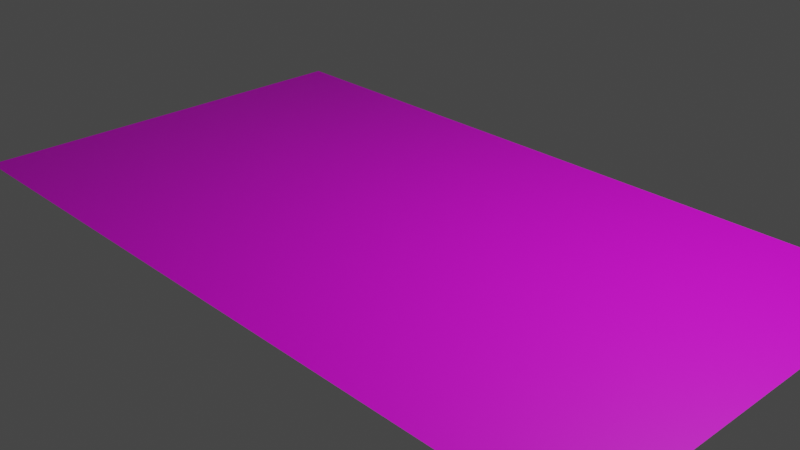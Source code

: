 # Source: blueprint.blend  (saved by Blender 2.83.19; exported with 4.5.12 LTS)
import bpy
from mathutils import Matrix  # noqa: F401  (used for matrix-valued properties, if any)

bpy.ops.wm.read_factory_settings(use_empty=True)
scene = bpy.context.scene
scene.name = 'Scene'

# ---- collections
col_collection = bpy.data.collections.new('Collection'); scene.collection.children.link(col_collection)

# ---- images (referenced by path relative to the original .blend; pixels are not part of the script)
import os
ASSET_DIR = os.environ.get("B2B_ASSET_DIR", "")  # directory of the original .blend (textures are referenced by path, not embedded)
HERE = os.path.dirname(os.path.abspath(__file__))  # packed textures are extracted next to this script under _unpacked/

def load_image(name, relpath, width, height, colorspace="sRGB"):
    """Load a texture the original file referenced (path relative to the .blend, or extracted next to this script)."""
    p = next((c for c in (os.path.join(HERE, relpath), os.path.join(ASSET_DIR, relpath)) if relpath and os.path.exists(c)), "")
    if p:
        img = bpy.data.images.load(p, check_existing=True)
        img.name = name
    else:  # same state as the original file: an image datablock whose file is absent (Cycles renders it pink)
        img = bpy.data.images.new(name, width, height)
        img.source = "FILE"
        img.filepath = "//" + (relpath or name)
    img.colorspace_settings.name = colorspace
    return img
img_blueprint_texture_jpg = load_image('blueprint texture.jpg', 'blueprint texture.jpg', 1024, 1024, 'sRGB')

# ---- materials (node trees are filled in below, after node groups)
mat_material_001 = bpy.data.materials.new('Material.001')
mat_material_001.use_transparent_shadow = False

# ---- material node trees
mat_material_001.use_nodes = True; mat_material_001.node_tree.nodes.clear()
_N = mat_material_001.node_tree.nodes; _L = mat_material_001.node_tree.links
n0 = _N.new('ShaderNodeBsdfPrincipled'); n0.name = 'Principled BSDF'; n0.location = (10, 300)
n0.distribution = 'GGX'
n0.subsurface_method = 'BURLEY'
n0.inputs[3].default_value = 1.45
n0.inputs[27].default_value = (0.0, 0.0, 0.0, 1.0)
n0.inputs[28].default_value = 1.0
n1 = _N.new('ShaderNodeOutputMaterial'); n1.name = 'Material Output'; n1.location = (300, 300)
n2 = _N.new('ShaderNodeTexImage'); n2.name = 'Image Texture'; n2.location = (-280, 275)
n2.image = img_blueprint_texture_jpg
_L.new(n0.outputs[0], n1.inputs[0])
_L.new(n2.outputs[0], n0.inputs[0])
n1.is_active_output = True

# ---- world
world_world = bpy.data.worlds.new('World'); scene.world = world_world
world_world.use_nodes = True; world_world.node_tree.nodes.clear()
_N = world_world.node_tree.nodes; _L = world_world.node_tree.links
n0 = _N.new('ShaderNodeOutputWorld'); n0.name = 'World Output'; n0.location = (300, 300)
n1 = _N.new('ShaderNodeBackground'); n1.name = 'Background'; n1.location = (10, 300)
n1.inputs[0].default_value = (0.05088, 0.05088, 0.05088, 1.0)
_L.new(n1.outputs[0], n0.inputs[0])
n0.is_active_output = True
world_world.color = (0.05088, 0.05088, 0.05088)
world_world.use_sun_shadow = False
world_world.sun_shadow_jitter_overblur = 0.0

# ---- cameras
cam_camera = bpy.data.cameras.new('Camera')
cam_camera.clip_end = 100.0
cam_camera.ortho_scale = 7.314

# ---- lights
light_light = bpy.data.lights.new('Light', 'POINT')
light_light.transmission_factor = 0.0
light_light.energy = 1000.0
light_light.shadow_soft_size = 0.1
light_light.shadow_maximum_resolution = 0.006
light_light.use_absolute_resolution = True

# ---- meshes
me_plane = bpy.data.meshes.new('Plane')
me_plane.from_pydata([(-4.159, -2.377, 0.0), (4.159, -2.377, 0.0), (-4.159, 2.377, 0.0), (4.159, 2.377, 0.0)], [], [(0, 1, 3, 2)])
_uv = me_plane.uv_layers.new(name='UVMap')
_uv.uv.foreach_set('vector', [0.0, 0.0, 1.0, 0.0, 1.0, 1.0, 0.0, 1.0])
me_plane.materials.append(mat_material_001)
me_plane.use_remesh_fix_poles = True
me_plane.use_remesh_preserve_attributes = False
me_plane.use_mirror_vertex_groups = False
me_plane.update()

# ---- objects
ob_light = bpy.data.objects.new('Light', light_light)
ob_camera = bpy.data.objects.new('Camera', cam_camera)
ob_plane = bpy.data.objects.new('Plane', me_plane)

# ---- transforms, parenting, visibility, modifiers, constraints
ob_light.location = (4.076, 1.005, 5.904)
ob_light.rotation_euler = (0.6503, 0.05522, 1.866)
ob_light.lock_rotations_4d = False
ob_light.empty_display_type = 'ARROWS'
ob_light.color = (0.0, 0.0, 0.0, 0.0)
ob_light.lineart.crease_threshold = 0.0
ob_camera.location = (7.359, -6.926, 4.958)
ob_camera.rotation_euler = (1.109, 0.0, 0.8149)
ob_camera.lock_rotations_4d = False
ob_camera.empty_display_type = 'ARROWS'
ob_camera.color = (0.0, 0.0, 0.0, 0.0)
ob_camera.display_type = 'WIRE'
ob_camera.lineart.crease_threshold = 0.0
ob_plane.location = (0.0, 0.0, 0.0)
ob_plane.lineart.crease_threshold = 0.0

# ---- collection membership
col_collection.objects.link(ob_light)
col_collection.objects.link(ob_camera)
col_collection.objects.link(ob_plane)

# ---- scene / render settings (as saved in the file)
scene.camera = ob_camera
scene.frame_start = 1; scene.frame_end = 250; scene.frame_set(1)
scene.render.engine = 'BLENDER_EEVEE_NEXT'
scene.cycles.use_denoising = False
scene.cycles.samples = 128
scene.cycles.sampling_pattern = 'TABULATED_SOBOL'
scene.cycles.use_adaptive_sampling = False
scene.cycles.use_light_tree = False
scene.view_settings.view_transform = 'Filmic'
bpy.context.view_layer.update()
